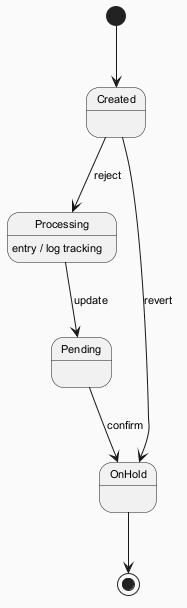

The diagram above was rendered by PlantUML. Its source (embedded in the PNG):
@startuml
skinparam backgroundColor #FAFAFA
skinparam classBackgroundColor #FFF3E0
skinparam classBorderColor #E65100
skinparam defaultFontSize 11
[*] --> Created
Created --> Processing : reject
Processing --> Pending : update
Processing : entry / log tracking
Pending --> OnHold : confirm
Created --> OnHold : revert
OnHold --> [*]
@enduml